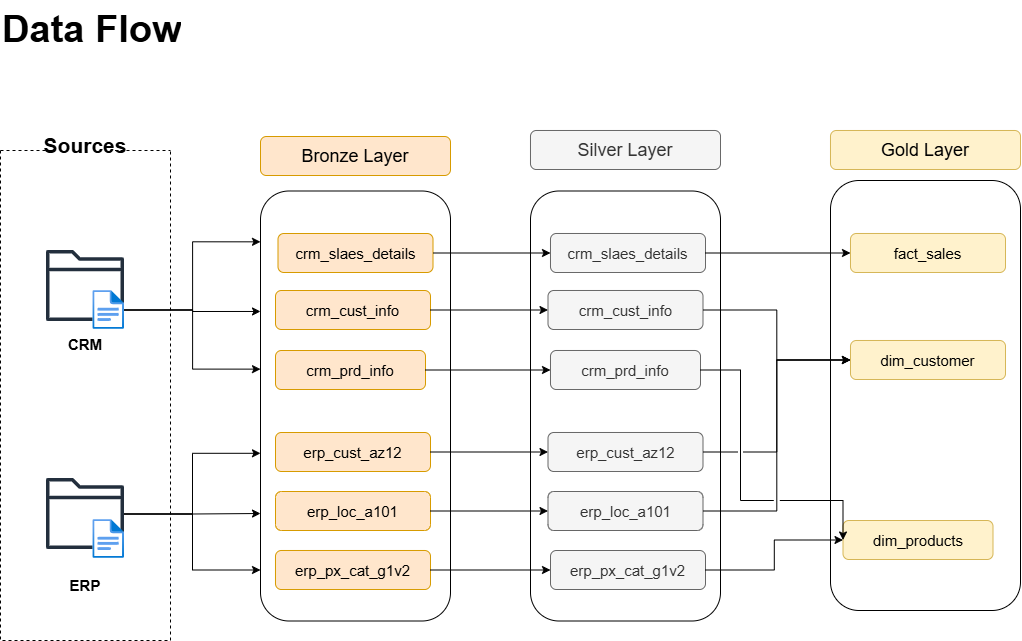

The diagram above was exported from draw.io. Its source (the exported page's mxGraphModel, read from the mxfile embedded in the PNG):
<mxGraphModel dx="1402" dy="819" grid="1" gridSize="10" guides="1" tooltips="1" connect="1" arrows="1" fold="1" page="1" pageScale="1" pageWidth="850" pageHeight="1100" math="0" shadow="0">
  <root>
    <mxCell id="0" />
    <mxCell id="1" parent="0" />
    <mxCell id="aFrgUV2Pp22p63sYrFpa-35" edge="1" parent="1" source="aFrgUV2Pp22p63sYrFpa-9" style="edgeStyle=orthogonalEdgeStyle;rounded=0;orthogonalLoop=1;jettySize=auto;html=1;entryX=-0.016;entryY=0.106;entryDx=0;entryDy=0;" target="aFrgUV2Pp22p63sYrFpa-16">
      <mxGeometry relative="1" x="-0.0033" as="geometry" />
    </mxCell>
    <mxCell id="aFrgUV2Pp22p63sYrFpa-37" edge="1" parent="1" source="aFrgUV2Pp22p63sYrFpa-9" style="edgeStyle=orthogonalEdgeStyle;rounded=0;orthogonalLoop=1;jettySize=auto;html=1;entryX=0.011;entryY=0.285;entryDx=0;entryDy=0;" target="aFrgUV2Pp22p63sYrFpa-16">
      <mxGeometry relative="1" as="geometry" />
    </mxCell>
    <mxCell id="aFrgUV2Pp22p63sYrFpa-38" edge="1" parent="1" source="aFrgUV2Pp22p63sYrFpa-9" style="edgeStyle=orthogonalEdgeStyle;rounded=0;orthogonalLoop=1;jettySize=auto;html=1;entryX=0.016;entryY=0.417;entryDx=0;entryDy=0;" target="aFrgUV2Pp22p63sYrFpa-16">
      <mxGeometry relative="1" as="geometry" />
    </mxCell>
    <mxCell id="aFrgUV2Pp22p63sYrFpa-12" parent="1" style="swimlane;startSize=0;dashed=1;" value="" vertex="1">
      <mxGeometry height="490" width="170" x="60" y="190" as="geometry">
        <mxRectangle height="40" width="50" x="60" y="190" as="alternateBounds" />
      </mxGeometry>
    </mxCell>
    <mxCell id="aFrgUV2Pp22p63sYrFpa-5" parent="aFrgUV2Pp22p63sYrFpa-12" style="sketch=0;outlineConnect=0;fontColor=#232F3E;gradientColor=none;fillColor=#232F3D;strokeColor=none;dashed=0;verticalLabelPosition=bottom;verticalAlign=top;align=center;html=1;fontSize=12;fontStyle=0;aspect=fixed;pointerEvents=1;shape=mxgraph.aws4.folder;" value="" vertex="1">
      <mxGeometry height="71" width="78" x="46" y="100" as="geometry" />
    </mxCell>
    <mxCell id="aFrgUV2Pp22p63sYrFpa-9" parent="aFrgUV2Pp22p63sYrFpa-12" style="image;aspect=fixed;html=1;align=center;fontSize=12;image=img/lib/azure2/general/File.svg;points=[[0.5,0.003,0],[0.5,0.998,0],[0,0.5,0],[1,0.5,0],[0.984,0.32,0],[0.993,0.985,0],[0.007,0.985,0],[0.007,0.015,0]];" value="" vertex="1">
      <mxGeometry height="39" width="31.65" x="92.35" y="140" as="geometry" />
    </mxCell>
    <mxCell id="aFrgUV2Pp22p63sYrFpa-7" parent="aFrgUV2Pp22p63sYrFpa-12" style="sketch=0;outlineConnect=0;fontColor=#232F3E;gradientColor=none;fillColor=#232F3D;strokeColor=none;dashed=0;verticalLabelPosition=bottom;verticalAlign=top;align=center;html=1;fontSize=12;fontStyle=0;aspect=fixed;pointerEvents=1;shape=mxgraph.aws4.folder;" value="" vertex="1">
      <mxGeometry height="71" width="78" x="46" y="328" as="geometry" />
    </mxCell>
    <mxCell id="aFrgUV2Pp22p63sYrFpa-6" parent="aFrgUV2Pp22p63sYrFpa-12" style="text;html=1;whiteSpace=wrap;strokeColor=none;fillColor=none;align=center;verticalAlign=middle;rounded=0;" value="&lt;font style=&quot;font-size: 15px;&quot;&gt;&lt;b&gt;CRM&lt;/b&gt;&lt;/font&gt;" vertex="1">
      <mxGeometry height="30" width="60" x="55" y="179" as="geometry" />
    </mxCell>
    <mxCell id="aFrgUV2Pp22p63sYrFpa-8" parent="aFrgUV2Pp22p63sYrFpa-12" style="text;html=1;whiteSpace=wrap;strokeColor=none;fillColor=none;align=center;verticalAlign=middle;rounded=0;" value="&lt;b&gt;&lt;font style=&quot;font-size: 15px;&quot;&gt;ERP&lt;/font&gt;&lt;/b&gt;" vertex="1">
      <mxGeometry height="30" width="60" x="55" y="420" as="geometry" />
    </mxCell>
    <mxCell id="aFrgUV2Pp22p63sYrFpa-11" parent="aFrgUV2Pp22p63sYrFpa-12" style="image;aspect=fixed;html=1;align=center;fontSize=12;image=img/lib/azure2/general/File.svg;points=[[0.5,0.003,0],[0.5,0.998,0],[0,0.5,0],[1,0.5,0],[0.984,0.32,0],[0.993,0.985,0],[0.007,0.985,0],[0.007,0.015,0]];" value="" vertex="1">
      <mxGeometry height="39" width="31.65" x="92.35" y="369" as="geometry" />
    </mxCell>
    <mxCell id="aFrgUV2Pp22p63sYrFpa-13" parent="1" style="text;html=1;whiteSpace=wrap;align=center;verticalAlign=middle;rounded=0;fillColor=#FFFFFF;" value="&lt;font style=&quot;font-size: 21px;&quot;&gt;&lt;b&gt;Sources&lt;/b&gt;&lt;/font&gt;" vertex="1">
      <mxGeometry height="30" width="60" x="115" y="170" as="geometry" />
    </mxCell>
    <mxCell id="aFrgUV2Pp22p63sYrFpa-14" parent="1" style="rounded=1;whiteSpace=wrap;html=1;roundedPerimeter=1;fillColor=#ffe6cc;strokeColor=#d79b00;" value="&lt;font style=&quot;font-size: 18px;&quot;&gt;Bronze Layer&lt;/font&gt;" vertex="1">
      <mxGeometry height="39" width="190" x="320" y="176" as="geometry" />
    </mxCell>
    <mxCell id="aFrgUV2Pp22p63sYrFpa-16" parent="1" style="rounded=1;whiteSpace=wrap;html=1;roundedPerimeter=1;fillColor=light-dark(#FFFFFF,#AAB5B1);" value="" vertex="1">
      <mxGeometry height="430" width="190" x="320" y="230.5" as="geometry" />
    </mxCell>
    <mxCell id="aFrgUV2Pp22p63sYrFpa-17" parent="1" style="rounded=1;whiteSpace=wrap;html=1;roundedPerimeter=1;fillColor=#ffe6cc;strokeColor=#d79b00;" value="&lt;font style=&quot;font-size: 15px;&quot;&gt;crm_slaes_details&lt;/font&gt;" vertex="1">
      <mxGeometry height="39" width="155" x="337.5" y="273" as="geometry" />
    </mxCell>
    <mxCell id="aFrgUV2Pp22p63sYrFpa-18" parent="1" style="rounded=1;whiteSpace=wrap;html=1;roundedPerimeter=1;fillColor=#ffe6cc;strokeColor=#d79b00;" value="&lt;font style=&quot;font-size: 15px;&quot;&gt;crm_cust_info&lt;/font&gt;" vertex="1">
      <mxGeometry height="39" width="155" x="335" y="330" as="geometry" />
    </mxCell>
    <mxCell id="aFrgUV2Pp22p63sYrFpa-19" parent="1" style="rounded=1;whiteSpace=wrap;html=1;roundedPerimeter=1;fillColor=#ffe6cc;strokeColor=#d79b00;" value="&lt;font style=&quot;font-size: 15px;&quot;&gt;crm_prd_info&lt;/font&gt;" vertex="1">
      <mxGeometry height="39" width="150" x="335" y="390" as="geometry" />
    </mxCell>
    <mxCell id="aFrgUV2Pp22p63sYrFpa-20" parent="1" style="rounded=1;whiteSpace=wrap;html=1;roundedPerimeter=1;fillColor=#ffe6cc;strokeColor=#d79b00;" value="&lt;font style=&quot;font-size: 15px;&quot;&gt;erp_cust_az12&lt;/font&gt;" vertex="1">
      <mxGeometry height="39" width="155" x="335" y="472" as="geometry" />
    </mxCell>
    <mxCell id="aFrgUV2Pp22p63sYrFpa-21" parent="1" style="rounded=1;whiteSpace=wrap;html=1;roundedPerimeter=1;fillColor=#ffe6cc;strokeColor=#d79b00;" value="&lt;font style=&quot;font-size: 15px;&quot;&gt;erp_loc_a101&lt;/font&gt;" vertex="1">
      <mxGeometry height="39" width="155" x="335" y="531" as="geometry" />
    </mxCell>
    <mxCell id="aFrgUV2Pp22p63sYrFpa-22" parent="1" style="rounded=1;whiteSpace=wrap;html=1;roundedPerimeter=1;fillColor=#ffe6cc;strokeColor=#d79b00;" value="&lt;font style=&quot;font-size: 15px;&quot;&gt;erp_px_cat_g1v2&lt;/font&gt;" vertex="1">
      <mxGeometry height="39" width="155" x="335" y="590" as="geometry" />
    </mxCell>
    <mxCell id="aFrgUV2Pp22p63sYrFpa-24" parent="1" style="rounded=1;whiteSpace=wrap;html=1;roundedPerimeter=1;fillColor=light-dark(#FFFFFF,#A7A6B5);" value="" vertex="1">
      <mxGeometry height="430" width="190" x="590" y="230.5" as="geometry" />
    </mxCell>
    <mxCell id="aFrgUV2Pp22p63sYrFpa-25" parent="1" style="rounded=1;whiteSpace=wrap;html=1;roundedPerimeter=1;fillColor=#f5f5f5;strokeColor=#666666;fontColor=#333333;" value="&lt;font style=&quot;font-size: 15px;&quot;&gt;crm_slaes_details&lt;/font&gt;" vertex="1">
      <mxGeometry height="39" width="155" x="610" y="273" as="geometry" />
    </mxCell>
    <mxCell id="aFrgUV2Pp22p63sYrFpa-26" parent="1" style="rounded=1;whiteSpace=wrap;html=1;roundedPerimeter=1;fillColor=#f5f5f5;strokeColor=#666666;fontColor=#333333;" value="&lt;font style=&quot;font-size: 15px;&quot;&gt;crm_cust_info&lt;/font&gt;" vertex="1">
      <mxGeometry height="39" width="155" x="607.5" y="330" as="geometry" />
    </mxCell>
    <mxCell id="aFrgUV2Pp22p63sYrFpa-27" parent="1" style="rounded=1;whiteSpace=wrap;html=1;roundedPerimeter=1;fillColor=#f5f5f5;strokeColor=#666666;fontColor=#333333;" value="&lt;font style=&quot;font-size: 15px;&quot;&gt;crm_prd_info&lt;/font&gt;" vertex="1">
      <mxGeometry height="39" width="150" x="610" y="390" as="geometry" />
    </mxCell>
    <mxCell id="aFrgUV2Pp22p63sYrFpa-28" parent="1" style="rounded=1;whiteSpace=wrap;html=1;roundedPerimeter=1;fillColor=#f5f5f5;strokeColor=#666666;fontColor=#333333;" value="&lt;font style=&quot;font-size: 15px;&quot;&gt;erp_cust_az12&lt;/font&gt;" vertex="1">
      <mxGeometry height="39" width="155" x="607.5" y="472" as="geometry" />
    </mxCell>
    <mxCell id="aFrgUV2Pp22p63sYrFpa-29" parent="1" style="rounded=1;whiteSpace=wrap;html=1;roundedPerimeter=1;fillColor=#f5f5f5;strokeColor=#666666;fontColor=#333333;" value="&lt;font style=&quot;font-size: 15px;&quot;&gt;erp_loc_a101&lt;/font&gt;" vertex="1">
      <mxGeometry height="39" width="155" x="607.5" y="531" as="geometry" />
    </mxCell>
    <mxCell id="aFrgUV2Pp22p63sYrFpa-30" parent="1" style="rounded=1;whiteSpace=wrap;html=1;roundedPerimeter=1;fillColor=#f5f5f5;strokeColor=#666666;fontColor=#333333;" value="&lt;font style=&quot;font-size: 15px;&quot;&gt;erp_px_cat_g1v2&lt;/font&gt;" vertex="1">
      <mxGeometry height="39" width="155" x="610" y="590" as="geometry" />
    </mxCell>
    <mxCell id="aFrgUV2Pp22p63sYrFpa-41" edge="1" parent="1" source="aFrgUV2Pp22p63sYrFpa-7" style="edgeStyle=orthogonalEdgeStyle;rounded=0;orthogonalLoop=1;jettySize=auto;html=1;entryX=0;entryY=0.61;entryDx=0;entryDy=0;" target="aFrgUV2Pp22p63sYrFpa-16">
      <mxGeometry relative="1" as="geometry" />
    </mxCell>
    <mxCell id="aFrgUV2Pp22p63sYrFpa-42" edge="1" parent="1" source="aFrgUV2Pp22p63sYrFpa-7" style="edgeStyle=orthogonalEdgeStyle;rounded=0;orthogonalLoop=1;jettySize=auto;html=1;entryX=0;entryY=0.75;entryDx=0;entryDy=0;" target="aFrgUV2Pp22p63sYrFpa-16">
      <mxGeometry relative="1" as="geometry" />
    </mxCell>
    <mxCell id="aFrgUV2Pp22p63sYrFpa-43" edge="1" parent="1" source="aFrgUV2Pp22p63sYrFpa-7" style="edgeStyle=orthogonalEdgeStyle;rounded=0;orthogonalLoop=1;jettySize=auto;html=1;entryX=0.011;entryY=0.873;entryDx=0;entryDy=0;" target="aFrgUV2Pp22p63sYrFpa-16">
      <mxGeometry relative="1" as="geometry" />
    </mxCell>
    <mxCell id="aFrgUV2Pp22p63sYrFpa-47" edge="1" parent="1" source="aFrgUV2Pp22p63sYrFpa-17" style="edgeStyle=orthogonalEdgeStyle;rounded=0;orthogonalLoop=1;jettySize=auto;html=1;entryX=0;entryY=0.5;entryDx=0;entryDy=0;" target="aFrgUV2Pp22p63sYrFpa-25">
      <mxGeometry relative="1" as="geometry" />
    </mxCell>
    <mxCell id="aFrgUV2Pp22p63sYrFpa-49" edge="1" parent="1" source="aFrgUV2Pp22p63sYrFpa-18" style="edgeStyle=orthogonalEdgeStyle;rounded=0;orthogonalLoop=1;jettySize=auto;html=1;entryX=0;entryY=0.5;entryDx=0;entryDy=0;" target="aFrgUV2Pp22p63sYrFpa-26">
      <mxGeometry relative="1" as="geometry" />
    </mxCell>
    <mxCell id="aFrgUV2Pp22p63sYrFpa-50" edge="1" parent="1" source="aFrgUV2Pp22p63sYrFpa-19" style="edgeStyle=orthogonalEdgeStyle;rounded=0;orthogonalLoop=1;jettySize=auto;html=1;entryX=0;entryY=0.5;entryDx=0;entryDy=0;" target="aFrgUV2Pp22p63sYrFpa-27">
      <mxGeometry relative="1" as="geometry" />
    </mxCell>
    <mxCell id="aFrgUV2Pp22p63sYrFpa-53" edge="1" parent="1" source="aFrgUV2Pp22p63sYrFpa-22" style="edgeStyle=orthogonalEdgeStyle;rounded=0;orthogonalLoop=1;jettySize=auto;html=1;entryX=0;entryY=0.5;entryDx=0;entryDy=0;" target="aFrgUV2Pp22p63sYrFpa-30">
      <mxGeometry relative="1" as="geometry" />
    </mxCell>
    <mxCell id="aFrgUV2Pp22p63sYrFpa-52" edge="1" parent="1" source="aFrgUV2Pp22p63sYrFpa-21" style="edgeStyle=orthogonalEdgeStyle;rounded=0;orthogonalLoop=1;jettySize=auto;html=1;" target="aFrgUV2Pp22p63sYrFpa-29">
      <mxGeometry relative="1" as="geometry" />
    </mxCell>
    <mxCell id="aFrgUV2Pp22p63sYrFpa-51" edge="1" parent="1" source="aFrgUV2Pp22p63sYrFpa-20" style="edgeStyle=orthogonalEdgeStyle;rounded=0;orthogonalLoop=1;jettySize=auto;html=1;exitX=1;exitY=0.5;exitDx=0;exitDy=0;entryX=0;entryY=0.5;entryDx=0;entryDy=0;" target="aFrgUV2Pp22p63sYrFpa-28">
      <mxGeometry relative="1" as="geometry" />
    </mxCell>
    <mxCell id="aFrgUV2Pp22p63sYrFpa-54" parent="1" style="rounded=1;whiteSpace=wrap;html=1;roundedPerimeter=1;fillColor=#fff2cc;strokeColor=#d6b656;" value="&lt;font style=&quot;font-size: 18px;&quot;&gt;Gold Layer&lt;/font&gt;" vertex="1">
      <mxGeometry height="39" width="190" x="890" y="170" as="geometry" />
    </mxCell>
    <mxCell id="aFrgUV2Pp22p63sYrFpa-55" parent="1" style="rounded=1;whiteSpace=wrap;html=1;roundedPerimeter=1;fillColor=light-dark(#FFFFFF,#A7A6B5);" value="" vertex="1">
      <mxGeometry height="430" width="190" x="890" y="220" as="geometry" />
    </mxCell>
    <mxCell id="aFrgUV2Pp22p63sYrFpa-56" parent="1" style="rounded=1;whiteSpace=wrap;html=1;roundedPerimeter=1;fillColor=#fff2cc;strokeColor=#d6b656;" value="&lt;font style=&quot;font-size: 15px;&quot;&gt;fact_sales&lt;/font&gt;" vertex="1">
      <mxGeometry height="39" width="155" x="910" y="273" as="geometry" />
    </mxCell>
    <mxCell id="aFrgUV2Pp22p63sYrFpa-57" parent="1" style="rounded=1;whiteSpace=wrap;html=1;roundedPerimeter=1;fillColor=#fff2cc;strokeColor=#d6b656;" value="&lt;font style=&quot;font-size: 15px;&quot;&gt;dim_customer&lt;/font&gt;" vertex="1">
      <mxGeometry height="39" width="155" x="910" y="380" as="geometry" />
    </mxCell>
    <mxCell id="aFrgUV2Pp22p63sYrFpa-58" parent="1" style="rounded=1;whiteSpace=wrap;html=1;roundedPerimeter=1;fillColor=#fff2cc;strokeColor=#d6b656;" value="&lt;font style=&quot;font-size: 15px;&quot;&gt;dim_products&lt;/font&gt;" vertex="1">
      <mxGeometry height="39" width="150" x="902.5" y="560" as="geometry" />
    </mxCell>
    <mxCell id="aFrgUV2Pp22p63sYrFpa-66" edge="1" parent="1" source="aFrgUV2Pp22p63sYrFpa-25" style="edgeStyle=orthogonalEdgeStyle;rounded=0;orthogonalLoop=1;jettySize=auto;html=1;jumpStyle=gap;" target="aFrgUV2Pp22p63sYrFpa-56">
      <mxGeometry relative="1" as="geometry" />
    </mxCell>
    <mxCell id="aFrgUV2Pp22p63sYrFpa-63" edge="1" parent="1" source="aFrgUV2Pp22p63sYrFpa-29" style="edgeStyle=orthogonalEdgeStyle;rounded=0;orthogonalLoop=1;jettySize=auto;html=1;entryX=0;entryY=0.5;entryDx=0;entryDy=0;jumpStyle=gap;" target="aFrgUV2Pp22p63sYrFpa-57">
      <mxGeometry relative="1" as="geometry" />
    </mxCell>
    <mxCell id="aFrgUV2Pp22p63sYrFpa-67" edge="1" parent="1" source="aFrgUV2Pp22p63sYrFpa-26" style="edgeStyle=orthogonalEdgeStyle;rounded=0;orthogonalLoop=1;jettySize=auto;html=1;entryX=0;entryY=0.5;entryDx=0;entryDy=0;jumpStyle=gap;" target="aFrgUV2Pp22p63sYrFpa-57">
      <mxGeometry relative="1" as="geometry" />
    </mxCell>
    <mxCell id="aFrgUV2Pp22p63sYrFpa-65" edge="1" parent="1" source="aFrgUV2Pp22p63sYrFpa-27" style="edgeStyle=orthogonalEdgeStyle;rounded=0;orthogonalLoop=1;jettySize=auto;html=1;entryX=0;entryY=0.5;entryDx=0;entryDy=0;jumpStyle=gap;" target="aFrgUV2Pp22p63sYrFpa-58">
      <mxGeometry relative="1" x="-0.2928" as="geometry">
        <Array as="points">
          <mxPoint x="800" y="409.5" />
          <mxPoint x="800" y="540" />
          <mxPoint x="902.5" y="540" />
        </Array>
        <mxPoint x="840" y="540" as="targetPoint" />
      </mxGeometry>
    </mxCell>
    <mxCell id="aFrgUV2Pp22p63sYrFpa-62" edge="1" parent="1" source="aFrgUV2Pp22p63sYrFpa-30" style="edgeStyle=orthogonalEdgeStyle;rounded=0;orthogonalLoop=1;jettySize=auto;html=1;entryX=0;entryY=0.5;entryDx=0;entryDy=0;jumpStyle=gap;" target="aFrgUV2Pp22p63sYrFpa-58">
      <mxGeometry relative="1" x="-0.0556" as="geometry" />
    </mxCell>
    <mxCell id="aFrgUV2Pp22p63sYrFpa-64" edge="1" parent="1" source="aFrgUV2Pp22p63sYrFpa-28" style="edgeStyle=orthogonalEdgeStyle;rounded=0;orthogonalLoop=1;jettySize=auto;html=1;entryX=0;entryY=0.5;entryDx=0;entryDy=0;jumpStyle=gap;" target="aFrgUV2Pp22p63sYrFpa-57">
      <mxGeometry relative="1" as="geometry" />
    </mxCell>
    <mxCell id="aFrgUV2Pp22p63sYrFpa-69" parent="1" style="rounded=1;whiteSpace=wrap;html=1;roundedPerimeter=1;fillColor=#f5f5f5;strokeColor=#666666;fontColor=#333333;" value="&lt;font style=&quot;font-size: 18px;&quot;&gt;Silver Layer&lt;/font&gt;" vertex="1">
      <mxGeometry height="39" width="190" x="590" y="170" as="geometry" />
    </mxCell>
    <mxCell id="aFrgUV2Pp22p63sYrFpa-71" parent="1" style="text;html=1;whiteSpace=wrap;overflow=hidden;rounded=0;" value="&lt;h1 style=&quot;margin-top: 0px;&quot;&gt;&lt;font style=&quot;font-size: 38px;&quot;&gt;Data Flow&lt;/font&gt;&lt;/h1&gt;" vertex="1">
      <mxGeometry height="120" width="277.5" x="60" y="40" as="geometry" />
    </mxCell>
  </root>
</mxGraphModel>